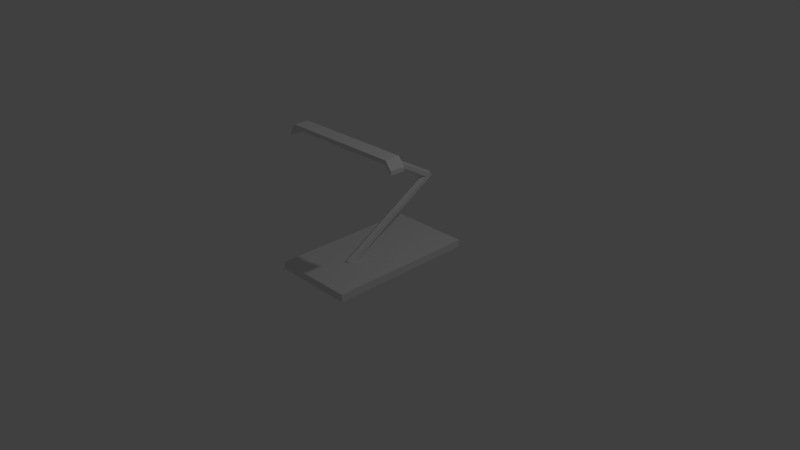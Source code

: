 # Source: animation3.blend  (saved by Blender 2.70.0; exported with 4.5.12 LTS)
import bpy
from mathutils import Matrix  # noqa: F401  (used for matrix-valued properties, if any)

bpy.ops.wm.read_factory_settings(use_empty=True)
scene = bpy.context.scene
scene.name = 'Scene'

# ---- collections
col_collection_1 = bpy.data.collections.new('Collection 1'); scene.collection.children.link(col_collection_1)

# ---- materials (node trees are filled in below, after node groups)
mat_material = bpy.data.materials.new('Material')
mat_material.alpha_threshold = 0.0
mat_material.use_transparent_shadow = False
mat_material.roughness = 0.5
mat_material.line_color = (0.0, 0.0, 0.0, 1.0)

# ---- material node trees

# ---- world
world_world = bpy.data.worlds.new('World'); scene.world = world_world
world_world.color = (0.05088, 0.05088, 0.05088)
world_world.use_sun_shadow = False
world_world.sun_shadow_jitter_overblur = 0.0
world_world.cycles.sampling_method = 'MANUAL'
world_world.cycles.sample_map_resolution = 256

# ---- cameras
cam_camera = bpy.data.cameras.new('Camera')
cam_camera.clip_end = 100.0
cam_camera.lens = 35.0
cam_camera.sensor_width = 32.0
cam_camera.sensor_height = 18.0
cam_camera.ortho_scale = 7.314
cam_camera.dof.focus_distance = 0.0
cam_camera.dof.aperture_fstop = 128.0

# ---- lights
light_lamp = bpy.data.lights.new('Lamp', 'POINT')
light_lamp.transmission_factor = 0.0
light_lamp.cutoff_distance = 30.0
light_lamp.energy = 100.0
light_lamp.shadow_buffer_clip_start = 1.001
light_lamp.shadow_soft_size = 0.1
light_lamp.shadow_maximum_resolution = 0.006
light_lamp.use_absolute_resolution = True
light_lamp.cycles.use_multiple_importance_sampling = False

# ---- meshes
me_cylinder = bpy.data.meshes.new('Cylinder')
me_cylinder.from_pydata([(-0.5596, 0.0448, -0.04671), (-0.5596, 1.46, 0.7705), (-0.5126, 0.03125, -0.02325), (-0.5126, 1.447, 0.794), (-0.5126, 0.004155, 0.02369), (-0.5126, 1.42, 0.8409), (-0.5596, -0.009394, 0.04716), (-0.5596, 1.406, 0.8644), (-0.6065, 0.004155, 0.02369), (-0.6065, 1.42, 0.8409), (-0.6065, 0.03125, -0.02325), (-0.6065, 1.447, 0.794)], [], [(0, 1, 3, 2), (2, 3, 5, 4), (4, 5, 7, 6), (6, 7, 9, 8), (3, 1, 11, 9, 7, 5), (10, 11, 1, 0), (8, 9, 11, 10), (0, 2, 4, 6, 8, 10)])
me_cylinder.materials.append(mat_material)
me_cylinder.use_remesh_preserve_volume = False
me_cylinder.use_remesh_preserve_attributes = False
me_cylinder.use_mirror_vertex_groups = False
me_cylinder.update()
me_cylinder_001 = bpy.data.meshes.new('Cylinder.001')
me_cylinder_001.from_pydata([(-0.04698, -1.368, -0.834), (-0.04698, 0.04787, -0.01675), (-4.151e-05, -1.381, -0.8105), (-4.151e-05, 0.03432, 0.006721), (-4.151e-05, -1.408, -0.7636), (-4.151e-05, 0.00722, 0.05366), (-0.04698, -1.422, -0.7401), (-0.04698, -0.006329, 0.07712), (-0.09391, -1.408, -0.7636), (-0.09391, 0.00722, 0.05366), (-0.09391, -1.381, -0.8105), (-0.09391, 0.03432, 0.006721)], [], [(0, 1, 3, 2), (2, 3, 5, 4), (4, 5, 7, 6), (6, 7, 9, 8), (3, 1, 11, 9, 7, 5), (10, 11, 1, 0), (8, 9, 11, 10), (0, 2, 4, 6, 8, 10)])
me_cylinder_001.materials.append(mat_material)
me_cylinder_001.use_remesh_preserve_volume = False
me_cylinder_001.use_remesh_preserve_attributes = False
me_cylinder_001.use_mirror_vertex_groups = False
me_cylinder_001.update()
me_cube_001 = bpy.data.meshes.new('Cube.001')
me_cube_001.from_pydata([(0.0, -0.1016, -0.02664), (0.0, 0.1016, -0.02664), (0.8247, 0.1016, -0.02664), (0.8247, -0.1016, -0.02664), (0.0, -0.1016, 0.02664), (0.0, 0.1016, 0.02664), (0.8247, 0.1016, 0.02664), (0.8247, -0.1016, 0.02664), (0.9094, 0.1016, -0.1325), (0.9094, -0.1016, -0.1325), (0.9094, 0.1016, -0.07924), (0.9094, -0.1016, -0.07924)], [], [(4, 5, 1, 0), (5, 6, 2, 1), (3, 2, 8, 9), (7, 4, 0, 3), (0, 1, 2, 3), (7, 6, 5, 4), (10, 11, 9, 8), (7, 3, 9, 11), (6, 7, 11, 10), (2, 6, 10, 8)])
me_cube_001.materials.append(mat_material)
me_cube_001.use_remesh_preserve_volume = False
me_cube_001.use_remesh_preserve_attributes = False
me_cube_001.use_mirror_vertex_groups = False
me_cube_001.update()
me_cube = bpy.data.meshes.new('Cube')
me_cube.from_pydata([(0.5595, 1.0, -0.05), (0.5595, -1.0, -0.05), (-0.5595, -1.0, -0.05), (-0.5595, 1.0, -0.05), (0.5595, 1.0, 0.05), (0.5595, -1.0, 0.05), (-0.5595, -1.0, 0.05), (-0.5595, 1.0, 0.05)], [], [(0, 1, 2, 3), (4, 7, 6, 5), (0, 4, 5, 1), (1, 5, 6, 2), (2, 6, 7, 3), (4, 0, 3, 7)])
me_cube.materials.append(mat_material)
me_cube.use_remesh_preserve_volume = False
me_cube.use_remesh_preserve_attributes = False
me_cube.use_mirror_vertex_groups = False
me_cube.update()

# ---- objects
ob_unterarm = bpy.data.objects.new('Unterarm', me_cylinder)
ob_oberarm = bpy.data.objects.new('Oberarm', me_cylinder_001)
ob_schleifstueck = bpy.data.objects.new('Schleifstueck', me_cube_001)
ob_cube = bpy.data.objects.new('Cube', me_cube)
ob_lamp = bpy.data.objects.new('Lamp', light_lamp)
ob_camera = bpy.data.objects.new('Camera', cam_camera)

# ---- transforms, parenting, visibility, modifiers, constraints
ob_unterarm.location = (0.5596, -0.4445, 0.02302)
ob_unterarm.lineart.crease_threshold = 0.0
ob_oberarm.parent = ob_unterarm
ob_oberarm.matrix_parent_inverse = Matrix(((1.0, 0.0, 0.0, -0.5596), (0.0, 1.0, 0.0, 0.4445), (0.0, 0.0, 1.0, -0.02302), (0.0, 0.0, 0.0, 1.0)))
ob_oberarm.location = (0.04698, 0.9377, 0.8196)
ob_oberarm.rotation_euler = (-1.047, -1.923e-16, 1.11e-16)
ob_oberarm.lineart.crease_threshold = 0.0
ob_schleifstueck.parent = ob_oberarm
ob_schleifstueck.matrix_parent_inverse = Matrix(((1.0, 1.11e-16, 1.923e-16, -0.04698), (-1.11e-16, 1.0, 0.0, -0.9377), (-1.923e-16, -2.135e-32, 1.0, -0.8196), (0.0, 0.0, 0.0, 1.0)))
ob_schleifstueck.location = (4.159e-08, -0.4575, 0.07326)
ob_schleifstueck.lineart.crease_threshold = 0.0
_m = ob_schleifstueck.modifiers.new('Mirror', 'MIRROR')
_c = ob_schleifstueck.constraints.new('LIMIT_ROTATION'); _c.name = 'Limit Rotation'
_c.use_limit_x = True
_c.use_legacy_behavior = True
ob_cube.location = (0.0, 0.0, 0.0)
ob_cube.lock_rotations_4d = False
ob_cube.empty_display_type = 'ARROWS'
ob_cube.lineart.crease_threshold = 0.0
ob_lamp.location = (4.076, 1.005, 5.904)
ob_lamp.rotation_euler = (0.6503, 0.05522, 1.866)
ob_lamp.lock_rotations_4d = False
ob_lamp.empty_display_type = 'ARROWS'
ob_lamp.color = (0.0, 0.0, 0.0, 0.0)
ob_lamp.lineart.crease_threshold = 0.0
ob_camera.location = (7.481, -6.508, 5.344)
ob_camera.rotation_euler = (1.109, 0.01082, 0.8149)
ob_camera.lock_rotations_4d = False
ob_camera.empty_display_type = 'ARROWS'
ob_camera.color = (0.0, 0.0, 0.0, 0.0)
ob_camera.display_type = 'WIRE'
ob_camera.lineart.crease_threshold = 0.0

# ---- collection membership
col_collection_1.objects.link(ob_unterarm)
col_collection_1.objects.link(ob_oberarm)
col_collection_1.objects.link(ob_schleifstueck)
col_collection_1.objects.link(ob_cube)
col_collection_1.objects.link(ob_lamp)
col_collection_1.objects.link(ob_camera)

# ---- scene / render settings (as saved in the file)
scene.camera = ob_camera
scene.frame_start = 0; scene.frame_end = 10; scene.frame_set(10)
scene.render.engine = 'BLENDER_EEVEE_NEXT'
scene.render.resolution_percentage = 50
scene.render.dither_intensity = 0.0
scene.cycles.use_denoising = False
scene.cycles.samples = 10
scene.cycles.sampling_pattern = 'TABULATED_SOBOL'
scene.cycles.light_sampling_threshold = 0.0
scene.cycles.use_adaptive_sampling = False
scene.cycles.use_light_tree = False
scene.cycles.blur_glossy = 0.0
scene.cycles.volume_bounces = 1
scene.cycles.pixel_filter_type = 'GAUSSIAN'
scene.cycles.sample_clamp_indirect = 0.0
scene.view_settings.view_transform = 'Standard'
bpy.context.view_layer.update()
